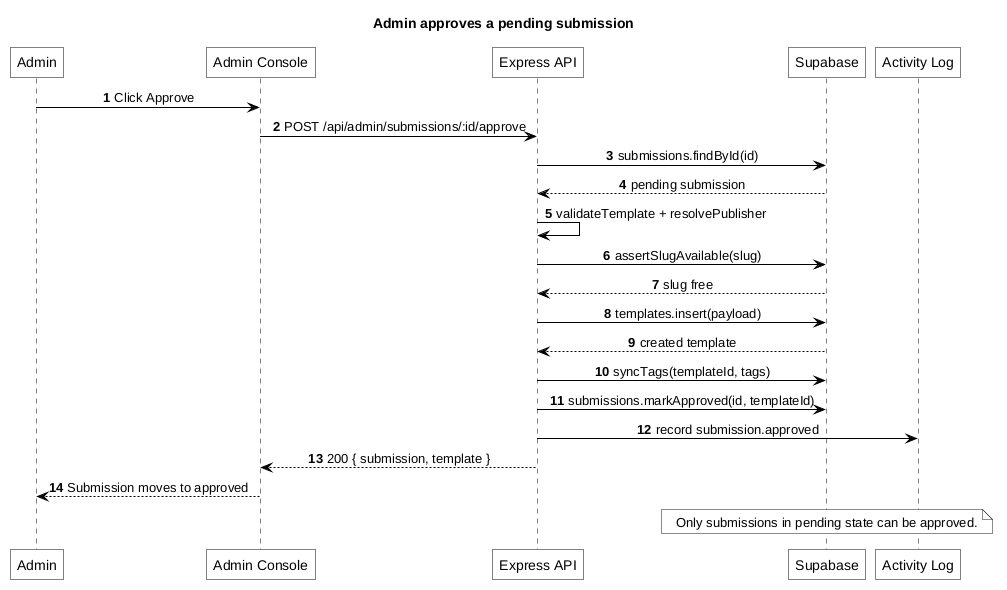

The diagram above was rendered by PlantUML. Its source (embedded in the PNG):
@startuml
title Admin approves a pending submission
autonumber
skinparam monochrome true
skinparam backgroundColor white
skinparam shadowing false
skinparam defaultTextAlignment center
skinparam roundCorner 0
skinparam ArrowColor black
skinparam defaultFontColor black
skinparam sequence {
    ArrowColor black
    LifeLineBorderColor black
    ParticipantBorderColor black
    ParticipantBackgroundColor white
    ParticipantFontColor black
}

participant "Admin" as U
participant "Admin Console" as C
participant "Express API" as A
participant "Supabase" as S
participant "Activity Log" as L

U -> C: Click Approve
C -> A: POST /api/admin/submissions/:id/approve
A -> S: submissions.findById(id)
S --> A: pending submission
A -> A: validateTemplate + resolvePublisher
A -> S: assertSlugAvailable(slug)
S --> A: slug free
A -> S: templates.insert(payload)
S --> A: created template
A -> S: syncTags(templateId, tags)
A -> S: submissions.markApproved(id, templateId)
A -> L: record submission.approved
A --> C: 200 { submission, template }
C --> U: Submission moves to approved
note over S: Only submissions in pending state can be approved.
@enduml